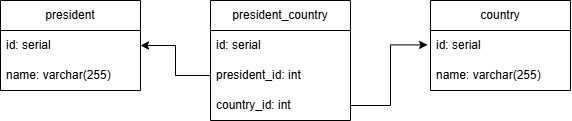

The diagram above was exported from draw.io. Its source (the exported page's mxGraphModel, read from the mxfile embedded in the PNG):
<mxGraphModel dx="1403" dy="547" grid="1" gridSize="10" guides="1" tooltips="1" connect="1" arrows="1" fold="1" page="1" pageScale="1" pageWidth="827" pageHeight="1169" math="0" shadow="0">
  <root>
    <mxCell id="0" />
    <mxCell id="1" parent="0" />
    <mxCell id="gTgjN0ketUe82vfIBKk3-1" value="country" style="swimlane;fontStyle=0;childLayout=stackLayout;horizontal=1;startSize=30;horizontalStack=0;resizeParent=1;resizeParentMax=0;resizeLast=0;collapsible=1;marginBottom=0;whiteSpace=wrap;html=1;" vertex="1" parent="1">
      <mxGeometry x="540" y="440" width="140" height="90" as="geometry" />
    </mxCell>
    <mxCell id="gTgjN0ketUe82vfIBKk3-2" value="id: serial" style="text;strokeColor=none;fillColor=none;align=left;verticalAlign=middle;spacingLeft=4;spacingRight=4;overflow=hidden;points=[[0,0.5],[1,0.5]];portConstraint=eastwest;rotatable=0;whiteSpace=wrap;html=1;" vertex="1" parent="gTgjN0ketUe82vfIBKk3-1">
      <mxGeometry y="30" width="140" height="30" as="geometry" />
    </mxCell>
    <mxCell id="gTgjN0ketUe82vfIBKk3-3" value="name: varchar(255)" style="text;strokeColor=none;fillColor=none;align=left;verticalAlign=middle;spacingLeft=4;spacingRight=4;overflow=hidden;points=[[0,0.5],[1,0.5]];portConstraint=eastwest;rotatable=0;whiteSpace=wrap;html=1;" vertex="1" parent="gTgjN0ketUe82vfIBKk3-1">
      <mxGeometry y="60" width="140" height="30" as="geometry" />
    </mxCell>
    <mxCell id="gTgjN0ketUe82vfIBKk3-5" value="president" style="swimlane;fontStyle=0;childLayout=stackLayout;horizontal=1;startSize=30;horizontalStack=0;resizeParent=1;resizeParentMax=0;resizeLast=0;collapsible=1;marginBottom=0;whiteSpace=wrap;html=1;" vertex="1" parent="1">
      <mxGeometry x="110" y="440" width="140" height="90" as="geometry" />
    </mxCell>
    <mxCell id="gTgjN0ketUe82vfIBKk3-6" value="id: serial" style="text;strokeColor=none;fillColor=none;align=left;verticalAlign=middle;spacingLeft=4;spacingRight=4;overflow=hidden;points=[[0,0.5],[1,0.5]];portConstraint=eastwest;rotatable=0;whiteSpace=wrap;html=1;" vertex="1" parent="gTgjN0ketUe82vfIBKk3-5">
      <mxGeometry y="30" width="140" height="30" as="geometry" />
    </mxCell>
    <mxCell id="gTgjN0ketUe82vfIBKk3-7" value="name: varchar(255)" style="text;strokeColor=none;fillColor=none;align=left;verticalAlign=middle;spacingLeft=4;spacingRight=4;overflow=hidden;points=[[0,0.5],[1,0.5]];portConstraint=eastwest;rotatable=0;whiteSpace=wrap;html=1;" vertex="1" parent="gTgjN0ketUe82vfIBKk3-5">
      <mxGeometry y="60" width="140" height="30" as="geometry" />
    </mxCell>
    <mxCell id="gTgjN0ketUe82vfIBKk3-8" value="president_country" style="swimlane;fontStyle=0;childLayout=stackLayout;horizontal=1;startSize=30;horizontalStack=0;resizeParent=1;resizeParentMax=0;resizeLast=0;collapsible=1;marginBottom=0;whiteSpace=wrap;html=1;" vertex="1" parent="1">
      <mxGeometry x="320" y="440" width="140" height="120" as="geometry" />
    </mxCell>
    <mxCell id="gTgjN0ketUe82vfIBKk3-9" value="id: serial" style="text;strokeColor=none;fillColor=none;align=left;verticalAlign=middle;spacingLeft=4;spacingRight=4;overflow=hidden;points=[[0,0.5],[1,0.5]];portConstraint=eastwest;rotatable=0;whiteSpace=wrap;html=1;" vertex="1" parent="gTgjN0ketUe82vfIBKk3-8">
      <mxGeometry y="30" width="140" height="30" as="geometry" />
    </mxCell>
    <mxCell id="gTgjN0ketUe82vfIBKk3-10" value="president_id: int" style="text;strokeColor=none;fillColor=none;align=left;verticalAlign=middle;spacingLeft=4;spacingRight=4;overflow=hidden;points=[[0,0.5],[1,0.5]];portConstraint=eastwest;rotatable=0;whiteSpace=wrap;html=1;" vertex="1" parent="gTgjN0ketUe82vfIBKk3-8">
      <mxGeometry y="60" width="140" height="30" as="geometry" />
    </mxCell>
    <mxCell id="gTgjN0ketUe82vfIBKk3-11" value="country_id: int" style="text;strokeColor=none;fillColor=none;align=left;verticalAlign=middle;spacingLeft=4;spacingRight=4;overflow=hidden;points=[[0,0.5],[1,0.5]];portConstraint=eastwest;rotatable=0;whiteSpace=wrap;html=1;" vertex="1" parent="gTgjN0ketUe82vfIBKk3-8">
      <mxGeometry y="90" width="140" height="30" as="geometry" />
    </mxCell>
    <mxCell id="gTgjN0ketUe82vfIBKk3-13" style="edgeStyle=orthogonalEdgeStyle;rounded=0;orthogonalLoop=1;jettySize=auto;html=1;entryX=1;entryY=0.5;entryDx=0;entryDy=0;" edge="1" parent="1" source="gTgjN0ketUe82vfIBKk3-10" target="gTgjN0ketUe82vfIBKk3-6">
      <mxGeometry relative="1" as="geometry" />
    </mxCell>
    <mxCell id="gTgjN0ketUe82vfIBKk3-14" style="edgeStyle=orthogonalEdgeStyle;rounded=0;orthogonalLoop=1;jettySize=auto;html=1;entryX=-0.021;entryY=0.481;entryDx=0;entryDy=0;entryPerimeter=0;" edge="1" parent="1" source="gTgjN0ketUe82vfIBKk3-11" target="gTgjN0ketUe82vfIBKk3-2">
      <mxGeometry relative="1" as="geometry" />
    </mxCell>
  </root>
</mxGraphModel>